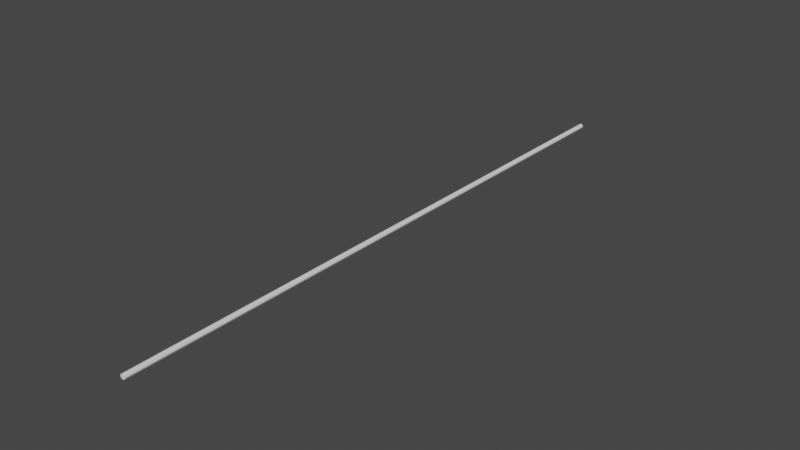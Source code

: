 # Source: cable.blend  (saved by Blender 3.3.6; exported with 4.5.12 LTS)
import bpy
from mathutils import Matrix  # noqa: F401  (used for matrix-valued properties, if any)

bpy.ops.wm.read_factory_settings(use_empty=True)
scene = bpy.context.scene
scene.name = 'Scene'

# ---- world
world_world = bpy.data.worlds.new('World'); scene.world = world_world
world_world.use_nodes = True; world_world.node_tree.nodes.clear()
_N = world_world.node_tree.nodes; _L = world_world.node_tree.links
n0 = _N.new('ShaderNodeOutputWorld'); n0.name = 'World Output'; n0.location = (300, 300)
n1 = _N.new('ShaderNodeBackground'); n1.name = 'Background'; n1.location = (10, 300)
n1.inputs[0].default_value = (0.05088, 0.05088, 0.05088, 1.0)
_L.new(n1.outputs[0], n0.inputs[0])
n0.is_active_output = True
world_world.color = (0.05088, 0.05088, 0.05088)
world_world.use_sun_shadow = False
world_world.sun_shadow_jitter_overblur = 0.0

# ---- meshes
me_cylinder_001 = bpy.data.meshes.new('Cylinder.001')
me_cylinder_001.from_pydata([(0.0, 1.0, -1.0), (0.0, 1.0, 1.0), (0.7071, 0.7071, -1.0), (0.7071, 0.7071, 1.0), (1.0, 0.0, -1.0), (1.0, 0.0, 1.0), (0.7071, -0.7071, -1.0), (0.7071, -0.7071, 1.0), (0.0, -1.0, -1.0), (0.0, -1.0, 1.0), (-0.7071, -0.7071, -1.0), (-0.7071, -0.7071, 1.0), (-1.0, 0.0, -1.0), (-1.0, 0.0, 1.0), (-0.7071, 0.7071, -1.0), (-0.7071, 0.7071, 1.0), (0.0, 1.0, 0.0), (0.7071, 0.7071, 0.0), (1.0, 0.0, 0.0), (0.7071, -0.7071, 0.0), (0.0, -1.0, 0.0), (-0.7071, -0.7071, 0.0), (-1.0, 0.0, 0.0), (-0.7071, 0.7071, 0.0), (0.7071, 0.7071, -0.5), (1.0, 0.0, -0.5), (0.7071, -0.7071, -0.5), (0.0, -1.0, -0.5), (-0.7071, -0.7071, -0.5), (-1.0, 0.0, -0.5), (-0.7071, 0.7071, -0.5), (0.0, 1.0, -0.5), (0.0, 1.0, 0.5), (0.7071, 0.7071, 0.5), (1.0, 0.0, 0.5), (0.7071, -0.7071, 0.5), (0.0, -1.0, 0.5), (-0.7071, -0.7071, 0.5), (-1.0, 0.0, 0.5), (-0.7071, 0.7071, 0.5), (0.0, 1.0, 0.75), (0.7071, 0.7071, 0.75), (1.0, 0.0, 0.75), (0.7071, -0.7071, 0.75), (0.0, -1.0, 0.75), (-0.7071, -0.7071, 0.75), (-1.0, 0.0, 0.75), (-0.7071, 0.7071, 0.75), (0.7071, 0.7071, 0.25), (1.0, 0.0, 0.25), (0.7071, -0.7071, 0.25), (0.0, -1.0, 0.25), (-0.7071, -0.7071, 0.25), (-1.0, 0.0, 0.25), (-0.7071, 0.7071, 0.25), (0.0, 1.0, 0.25), (0.0, 1.0, -0.25), (0.7071, 0.7071, -0.25), (1.0, 0.0, -0.25), (0.7071, -0.7071, -0.25), (0.0, -1.0, -0.25), (-0.7071, -0.7071, -0.25), (-1.0, 0.0, -0.25), (-0.7071, 0.7071, -0.25), (0.7071, 0.7071, -0.75), (1.0, 0.0, -0.75), (0.7071, -0.7071, -0.75), (0.0, -1.0, -0.75), (-0.7071, -0.7071, -0.75), (-1.0, 0.0, -0.75), (-0.7071, 0.7071, -0.75), (0.0, 1.0, -0.75), (0.0, 1.0, -0.625), (0.7071, 0.7071, -0.625), (1.0, 0.0, -0.625), (0.7071, -0.7071, -0.625), (0.0, -1.0, -0.625), (-0.7071, -0.7071, -0.625), (-1.0, 0.0, -0.625), (-0.7071, 0.7071, -0.625), (0.7071, 0.7071, -0.875), (1.0, 0.0, -0.875), (0.7071, -0.7071, -0.875), (0.0, -1.0, -0.875), (-0.7071, -0.7071, -0.875), (-1.0, 0.0, -0.875), (-0.7071, 0.7071, -0.875), (0.0, 1.0, -0.875), (0.0, 1.0, 0.875), (0.7071, 0.7071, 0.875), (1.0, 0.0, 0.875), (0.7071, -0.7071, 0.875), (0.0, -1.0, 0.875), (-0.7071, -0.7071, 0.875), (-1.0, 0.0, 0.875), (-0.7071, 0.7071, 0.875), (0.7071, 0.7071, 0.625), (1.0, 0.0, 0.625), (0.7071, -0.7071, 0.625), (0.0, -1.0, 0.625), (-0.7071, -0.7071, 0.625), (-1.0, 0.0, 0.625), (-0.7071, 0.7071, 0.625), (0.0, 1.0, 0.625), (0.0, 1.0, 0.375), (0.7071, 0.7071, 0.375), (1.0, 0.0, 0.375), (0.7071, -0.7071, 0.375), (0.0, -1.0, 0.375), (-0.7071, -0.7071, 0.375), (-1.0, 0.0, 0.375), (-0.7071, 0.7071, 0.375), (0.7071, 0.7071, 0.125), (1.0, 0.0, 0.125), (0.7071, -0.7071, 0.125), (0.0, -1.0, 0.125), (-0.7071, -0.7071, 0.125), (-1.0, 0.0, 0.125), (-0.7071, 0.7071, 0.125), (0.0, 1.0, 0.125), (0.0, 1.0, -0.125), (0.7071, 0.7071, -0.125), (1.0, 0.0, -0.125), (0.7071, -0.7071, -0.125), (0.0, -1.0, -0.125), (-0.7071, -0.7071, -0.125), (-1.0, 0.0, -0.125), (-0.7071, 0.7071, -0.125), (0.7071, 0.7071, -0.375), (1.0, 0.0, -0.375), (0.7071, -0.7071, -0.375), (0.0, -1.0, -0.375), (-0.7071, -0.7071, -0.375), (-1.0, 0.0, -0.375), (-0.7071, 0.7071, -0.375), (0.0, 1.0, -0.375), (0.0, 1.0, 0.9375), (0.7071, 0.7071, 0.9375), (1.0, 0.0, 0.9375), (0.7071, -0.7071, 0.9375), (0.0, -1.0, 0.9375), (-0.7071, -0.7071, 0.9375), (-1.0, 0.0, 0.9375), (-0.7071, 0.7071, 0.9375), (0.7071, 0.7071, 0.8125), (1.0, 0.0, 0.8125), (0.7071, -0.7071, 0.8125), (0.0, -1.0, 0.8125), (-0.7071, -0.7071, 0.8125), (-1.0, 0.0, 0.8125), (-0.7071, 0.7071, 0.8125), (0.0, 1.0, 0.8125), (0.0, 1.0, 0.6875), (0.7071, 0.7071, 0.6875), (1.0, 0.0, 0.6875), (0.7071, -0.7071, 0.6875), (0.0, -1.0, 0.6875), (-0.7071, -0.7071, 0.6875), (-1.0, 0.0, 0.6875), (-0.7071, 0.7071, 0.6875), (0.7071, 0.7071, 0.5625), (1.0, 0.0, 0.5625), (0.7071, -0.7071, 0.5625), (0.0, -1.0, 0.5625), (-0.7071, -0.7071, 0.5625), (-1.0, 0.0, 0.5625), (-0.7071, 0.7071, 0.5625), (0.0, 1.0, 0.5625), (0.0, 1.0, 0.4375), (0.7071, 0.7071, 0.4375), (1.0, 0.0, 0.4375), (0.7071, -0.7071, 0.4375), (0.0, -1.0, 0.4375), (-0.7071, -0.7071, 0.4375), (-1.0, 0.0, 0.4375), (-0.7071, 0.7071, 0.4375), (0.7071, 0.7071, 0.3125), (1.0, 0.0, 0.3125), (0.7071, -0.7071, 0.3125), (0.0, -1.0, 0.3125), (-0.7071, -0.7071, 0.3125), (-1.0, 0.0, 0.3125), (-0.7071, 0.7071, 0.3125), (0.0, 1.0, 0.3125), (0.0, 1.0, 0.1875), (0.7071, 0.7071, 0.1875), (1.0, 0.0, 0.1875), (0.7071, -0.7071, 0.1875), (0.0, -1.0, 0.1875), (-0.7071, -0.7071, 0.1875), (-1.0, 0.0, 0.1875), (-0.7071, 0.7071, 0.1875), (0.7071, 0.7071, 0.0625), (1.0, 0.0, 0.0625), (0.7071, -0.7071, 0.0625), (0.0, -1.0, 0.0625), (-0.7071, -0.7071, 0.0625), (-1.0, 0.0, 0.0625), (-0.7071, 0.7071, 0.0625), (0.0, 1.0, 0.0625), (0.0, 1.0, -0.0625), (0.7071, 0.7071, -0.0625), (1.0, 0.0, -0.0625), (0.7071, -0.7071, -0.0625), (0.0, -1.0, -0.0625), (-0.7071, -0.7071, -0.0625), (-1.0, 0.0, -0.0625), (-0.7071, 0.7071, -0.0625), (0.7071, 0.7071, -0.1875), (1.0, 0.0, -0.1875), (0.7071, -0.7071, -0.1875), (0.0, -1.0, -0.1875), (-0.7071, -0.7071, -0.1875), (-1.0, 0.0, -0.1875), (-0.7071, 0.7071, -0.1875), (0.0, 1.0, -0.1875), (0.0, 1.0, -0.3125), (0.7071, 0.7071, -0.3125), (1.0, 0.0, -0.3125), (0.7071, -0.7071, -0.3125), (0.0, -1.0, -0.3125), (-0.7071, -0.7071, -0.3125), (-1.0, 0.0, -0.3125), (-0.7071, 0.7071, -0.3125), (0.7071, 0.7071, -0.4375), (1.0, 0.0, -0.4375), (0.7071, -0.7071, -0.4375), (0.0, -1.0, -0.4375), (-0.7071, -0.7071, -0.4375), (-1.0, 0.0, -0.4375), (-0.7071, 0.7071, -0.4375), (0.0, 1.0, -0.4375), (0.0, 1.0, -0.5625), (0.7071, 0.7071, -0.5625), (1.0, 0.0, -0.5625), (0.7071, -0.7071, -0.5625), (0.0, -1.0, -0.5625), (-0.7071, -0.7071, -0.5625), (-1.0, 0.0, -0.5625), (-0.7071, 0.7071, -0.5625), (0.7071, 0.7071, -0.6875), (1.0, 0.0, -0.6875), (0.7071, -0.7071, -0.6875), (0.0, -1.0, -0.6875), (-0.7071, -0.7071, -0.6875), (-1.0, 0.0, -0.6875), (-0.7071, 0.7071, -0.6875), (0.0, 1.0, -0.6875), (0.0, 1.0, -0.8125), (0.7071, 0.7071, -0.8125), (1.0, 0.0, -0.8125), (0.7071, -0.7071, -0.8125), (0.0, -1.0, -0.8125), (-0.7071, -0.7071, -0.8125), (-1.0, 0.0, -0.8125), (-0.7071, 0.7071, -0.8125), (0.7071, 0.7071, -0.9375), (1.0, 0.0, -0.9375), (0.7071, -0.7071, -0.9375), (0.0, -1.0, -0.9375), (-0.7071, -0.7071, -0.9375), (-1.0, 0.0, -0.9375), (-0.7071, 0.7071, -0.9375), (0.0, 1.0, -0.9375), (0.0, 1.0, 0.9688), (0.7071, 0.7071, 0.9688), (1.0, 0.0, 0.9688), (0.7071, -0.7071, 0.9688), (0.0, -1.0, 0.9688), (-0.7071, -0.7071, 0.9688), (-1.0, 0.0, 0.9688), (-0.7071, 0.7071, 0.9688), (0.7071, 0.7071, 0.9062), (1.0, 0.0, 0.9062), (0.7071, -0.7071, 0.9062), (0.0, -1.0, 0.9062), (-0.7071, -0.7071, 0.9062), (-1.0, 0.0, 0.9062), (-0.7071, 0.7071, 0.9062), (0.0, 1.0, 0.9062), (0.0, 1.0, 0.8438), (0.7071, 0.7071, 0.8438), (1.0, 0.0, 0.8438), (0.7071, -0.7071, 0.8438), (0.0, -1.0, 0.8438), (-0.7071, -0.7071, 0.8438), (-1.0, 0.0, 0.8438), (-0.7071, 0.7071, 0.8438), (0.7071, 0.7071, 0.7812), (1.0, 0.0, 0.7812), (0.7071, -0.7071, 0.7812), (0.0, -1.0, 0.7812), (-0.7071, -0.7071, 0.7812), (-1.0, 0.0, 0.7812), (-0.7071, 0.7071, 0.7812), (0.0, 1.0, 0.7812), (0.0, 1.0, 0.7188), (0.7071, 0.7071, 0.7188), (1.0, 0.0, 0.7188), (0.7071, -0.7071, 0.7188), (0.0, -1.0, 0.7188), (-0.7071, -0.7071, 0.7188), (-1.0, 0.0, 0.7188), (-0.7071, 0.7071, 0.7188), (0.7071, 0.7071, 0.6562), (1.0, 0.0, 0.6562), (0.7071, -0.7071, 0.6562), (0.0, -1.0, 0.6562), (-0.7071, -0.7071, 0.6562), (-1.0, 0.0, 0.6562), (-0.7071, 0.7071, 0.6562), (0.0, 1.0, 0.6562), (0.0, 1.0, 0.5938), (0.7071, 0.7071, 0.5938), (1.0, 0.0, 0.5938), (0.7071, -0.7071, 0.5938), (0.0, -1.0, 0.5938), (-0.7071, -0.7071, 0.5938), (-1.0, 0.0, 0.5938), (-0.7071, 0.7071, 0.5938), (0.7071, 0.7071, 0.5312), (1.0, 0.0, 0.5312), (0.7071, -0.7071, 0.5312), (0.0, -1.0, 0.5312), (-0.7071, -0.7071, 0.5312), (-1.0, 0.0, 0.5312), (-0.7071, 0.7071, 0.5312), (0.0, 1.0, 0.5312), (0.0, 1.0, 0.4688), (0.7071, 0.7071, 0.4688), (1.0, 0.0, 0.4688), (0.7071, -0.7071, 0.4688), (0.0, -1.0, 0.4688), (-0.7071, -0.7071, 0.4688), (-1.0, 0.0, 0.4688), (-0.7071, 0.7071, 0.4688), (0.7071, 0.7071, 0.4062), (1.0, 0.0, 0.4062), (0.7071, -0.7071, 0.4062), (0.0, -1.0, 0.4062), (-0.7071, -0.7071, 0.4062), (-1.0, 0.0, 0.4062), (-0.7071, 0.7071, 0.4062), (0.0, 1.0, 0.4062), (0.0, 1.0, 0.3438), (0.7071, 0.7071, 0.3438), (1.0, 0.0, 0.3438), (0.7071, -0.7071, 0.3438), (0.0, -1.0, 0.3438), (-0.7071, -0.7071, 0.3438), (-1.0, 0.0, 0.3438), (-0.7071, 0.7071, 0.3438), (0.7071, 0.7071, 0.2812), (1.0, 0.0, 0.2812), (0.7071, -0.7071, 0.2812), (0.0, -1.0, 0.2812), (-0.7071, -0.7071, 0.2812), (-1.0, 0.0, 0.2812), (-0.7071, 0.7071, 0.2812), (0.0, 1.0, 0.2812), (0.0, 1.0, 0.2188), (0.7071, 0.7071, 0.2188), (1.0, 0.0, 0.2188), (0.7071, -0.7071, 0.2188), (0.0, -1.0, 0.2188), (-0.7071, -0.7071, 0.2188), (-1.0, 0.0, 0.2188), (-0.7071, 0.7071, 0.2188), (0.7071, 0.7071, 0.1562), (1.0, 0.0, 0.1562), (0.7071, -0.7071, 0.1562), (0.0, -1.0, 0.1562), (-0.7071, -0.7071, 0.1562), (-1.0, 0.0, 0.1562), (-0.7071, 0.7071, 0.1562), (0.0, 1.0, 0.1562), (0.0, 1.0, 0.09375), (0.7071, 0.7071, 0.09375), (1.0, 0.0, 0.09375), (0.7071, -0.7071, 0.09375), (0.0, -1.0, 0.09375), (-0.7071, -0.7071, 0.09375), (-1.0, 0.0, 0.09375), (-0.7071, 0.7071, 0.09375), (0.7071, 0.7071, 0.03125), (1.0, 0.0, 0.03125), (0.7071, -0.7071, 0.03125), (0.0, -1.0, 0.03125), (-0.7071, -0.7071, 0.03125), (-1.0, 0.0, 0.03125), (-0.7071, 0.7071, 0.03125), (0.0, 1.0, 0.03125), (0.0, 1.0, -0.03125), (0.7071, 0.7071, -0.03125), (1.0, 0.0, -0.03125), (0.7071, -0.7071, -0.03125), (0.0, -1.0, -0.03125), (-0.7071, -0.7071, -0.03125), (-1.0, 0.0, -0.03125), (-0.7071, 0.7071, -0.03125), (0.7071, 0.7071, -0.09375), (1.0, 0.0, -0.09375), (0.7071, -0.7071, -0.09375), (0.0, -1.0, -0.09375), (-0.7071, -0.7071, -0.09375), (-1.0, 0.0, -0.09375), (-0.7071, 0.7071, -0.09375), (0.0, 1.0, -0.09375), (0.0, 1.0, -0.1562), (0.7071, 0.7071, -0.1562), (1.0, 0.0, -0.1562), (0.7071, -0.7071, -0.1562), (0.0, -1.0, -0.1562), (-0.7071, -0.7071, -0.1562), (-1.0, 0.0, -0.1562), (-0.7071, 0.7071, -0.1562), (0.7071, 0.7071, -0.2188), (1.0, 0.0, -0.2188), (0.7071, -0.7071, -0.2188), (0.0, -1.0, -0.2188), (-0.7071, -0.7071, -0.2188), (-1.0, 0.0, -0.2188), (-0.7071, 0.7071, -0.2188), (0.0, 1.0, -0.2188), (0.0, 1.0, -0.2812), (0.7071, 0.7071, -0.2812), (1.0, 0.0, -0.2812), (0.7071, -0.7071, -0.2812), (0.0, -1.0, -0.2812), (-0.7071, -0.7071, -0.2812), (-1.0, 0.0, -0.2812), (-0.7071, 0.7071, -0.2812), (0.7071, 0.7071, -0.3438), (1.0, 0.0, -0.3438), (0.7071, -0.7071, -0.3438), (0.0, -1.0, -0.3438), (-0.7071, -0.7071, -0.3438), (-1.0, 0.0, -0.3438), (-0.7071, 0.7071, -0.3438), (0.0, 1.0, -0.3438), (0.7071, 0.7071, -0.4688), (1.0, 0.0, -0.4688), (0.7071, -0.7071, -0.4688), (0.0, -1.0, -0.4688), (-0.7071, -0.7071, -0.4688), (-1.0, 0.0, -0.4688), (-0.7071, 0.7071, -0.4688), (0.0, 1.0, -0.4688), (0.0, 1.0, -0.4062), (0.7071, 0.7071, -0.4062), (1.0, 0.0, -0.4062), (0.7071, -0.7071, -0.4062), (0.0, -1.0, -0.4062), (-0.7071, -0.7071, -0.4062), (-1.0, 0.0, -0.4062), (-0.7071, 0.7071, -0.4062), (0.0, 1.0, -0.5312), (0.7071, 0.7071, -0.5312), (1.0, 0.0, -0.5312), (0.7071, -0.7071, -0.5312), (0.0, -1.0, -0.5312), (-0.7071, -0.7071, -0.5312), (-1.0, 0.0, -0.5312), (-0.7071, 0.7071, -0.5312), (0.7071, 0.7071, -0.5938), (1.0, 0.0, -0.5938), (0.7071, -0.7071, -0.5938), (0.0, -1.0, -0.5938), (-0.7071, -0.7071, -0.5938), (-1.0, 0.0, -0.5938), (-0.7071, 0.7071, -0.5938), (0.0, 1.0, -0.5938), (0.0, 1.0, -0.6562), (0.7071, 0.7071, -0.6562), (1.0, 0.0, -0.6562), (0.7071, -0.7071, -0.6562), (0.0, -1.0, -0.6562), (-0.7071, -0.7071, -0.6562), (-1.0, 0.0, -0.6562), (-0.7071, 0.7071, -0.6562), (0.7071, 0.7071, -0.7188), (1.0, 0.0, -0.7188), (0.7071, -0.7071, -0.7188), (0.0, -1.0, -0.7188), (-0.7071, -0.7071, -0.7188), (-1.0, 0.0, -0.7188), (-0.7071, 0.7071, -0.7188), (0.0, 1.0, -0.7188), (0.0, 1.0, -0.7812), (0.7071, 0.7071, -0.7812), (1.0, 0.0, -0.7812), (0.7071, -0.7071, -0.7812), (0.0, -1.0, -0.7812), (-0.7071, -0.7071, -0.7812), (-1.0, 0.0, -0.7812), (-0.7071, 0.7071, -0.7812), (0.7071, 0.7071, -0.8438), (1.0, 0.0, -0.8438), (0.7071, -0.7071, -0.8438), (0.0, -1.0, -0.8438), (-0.7071, -0.7071, -0.8438), (-1.0, 0.0, -0.8438), (-0.7071, 0.7071, -0.8438), (0.0, 1.0, -0.8438), (0.0, 1.0, -0.9062), (0.7071, 0.7071, -0.9062), (1.0, 0.0, -0.9062), (0.7071, -0.7071, -0.9062), (0.0, -1.0, -0.9062), (-0.7071, -0.7071, -0.9062), (-1.0, 0.0, -0.9062), (-0.7071, 0.7071, -0.9062), (0.7071, 0.7071, -0.9688), (1.0, 0.0, -0.9688), (0.7071, -0.7071, -0.9688), (0.0, -1.0, -0.9688), (-0.7071, -0.7071, -0.9688), (-1.0, 0.0, -0.9688), (-0.7071, 0.7071, -0.9688), (0.0, 1.0, -0.9688)], [], [(264, 1, 3, 265), (265, 3, 5, 266), (266, 5, 7, 267), (267, 7, 9, 268), (268, 9, 11, 269), (269, 11, 13, 270), (3, 1, 15, 13, 11, 9, 7, 5), (270, 13, 15, 271), (271, 15, 1, 264), (0, 2, 4, 6, 8, 10, 12, 14), (399, 23, 16, 392), (398, 22, 23, 399), (397, 21, 22, 398), (396, 20, 21, 397), (395, 19, 20, 396), (394, 18, 19, 395), (393, 17, 18, 394), (392, 16, 17, 393), (456, 31, 24, 457), (457, 24, 25, 458), (458, 25, 26, 459), (459, 26, 27, 460), (460, 27, 28, 461), (461, 28, 29, 462), (462, 29, 30, 463), (463, 30, 31, 456), (335, 39, 32, 328), (334, 38, 39, 335), (333, 37, 38, 334), (332, 36, 37, 333), (331, 35, 36, 332), (330, 34, 35, 331), (329, 33, 34, 330), (328, 32, 33, 329), (303, 47, 40, 296), (302, 46, 47, 303), (301, 45, 46, 302), (300, 44, 45, 301), (299, 43, 44, 300), (298, 42, 43, 299), (297, 41, 42, 298), (296, 40, 41, 297), (360, 55, 48, 361), (361, 48, 49, 362), (362, 49, 50, 363), (363, 50, 51, 364), (364, 51, 52, 365), (365, 52, 53, 366), (366, 53, 54, 367), (367, 54, 55, 360), (424, 56, 57, 425), (425, 57, 58, 426), (426, 58, 59, 427), (427, 59, 60, 428), (428, 60, 61, 429), (429, 61, 62, 430), (430, 62, 63, 431), (431, 63, 56, 424), (495, 70, 71, 488), (494, 69, 70, 495), (493, 68, 69, 494), (492, 67, 68, 493), (491, 66, 67, 492), (490, 65, 66, 491), (489, 64, 65, 490), (488, 71, 64, 489), (479, 79, 72, 472), (478, 78, 79, 479), (477, 77, 78, 478), (476, 76, 77, 477), (475, 75, 76, 476), (474, 74, 75, 475), (473, 73, 74, 474), (472, 72, 73, 473), (504, 87, 80, 505), (505, 80, 81, 506), (506, 81, 82, 507), (507, 82, 83, 508), (508, 83, 84, 509), (509, 84, 85, 510), (510, 85, 86, 511), (511, 86, 87, 504), (287, 95, 88, 280), (286, 94, 95, 287), (285, 93, 94, 286), (284, 92, 93, 285), (283, 91, 92, 284), (282, 90, 91, 283), (281, 89, 90, 282), (280, 88, 89, 281), (312, 103, 96, 313), (313, 96, 97, 314), (314, 97, 98, 315), (315, 98, 99, 316), (316, 99, 100, 317), (317, 100, 101, 318), (318, 101, 102, 319), (319, 102, 103, 312), (344, 104, 105, 345), (345, 105, 106, 346), (346, 106, 107, 347), (347, 107, 108, 348), (348, 108, 109, 349), (349, 109, 110, 350), (350, 110, 111, 351), (351, 111, 104, 344), (383, 118, 119, 376), (382, 117, 118, 383), (381, 116, 117, 382), (380, 115, 116, 381), (379, 114, 115, 380), (378, 113, 114, 379), (377, 112, 113, 378), (376, 119, 112, 377), (408, 120, 121, 409), (409, 121, 122, 410), (410, 122, 123, 411), (411, 123, 124, 412), (412, 124, 125, 413), (413, 125, 126, 414), (414, 126, 127, 415), (415, 127, 120, 408), (455, 134, 135, 448), (454, 133, 134, 455), (453, 132, 133, 454), (452, 131, 132, 453), (451, 130, 131, 452), (450, 129, 130, 451), (449, 128, 129, 450), (448, 135, 128, 449), (278, 143, 136, 279), (277, 142, 143, 278), (276, 141, 142, 277), (275, 140, 141, 276), (274, 139, 140, 275), (273, 138, 139, 274), (272, 137, 138, 273), (279, 136, 137, 272), (295, 151, 144, 288), (288, 144, 145, 289), (289, 145, 146, 290), (290, 146, 147, 291), (291, 147, 148, 292), (292, 148, 149, 293), (293, 149, 150, 294), (294, 150, 151, 295), (311, 152, 153, 304), (304, 153, 154, 305), (305, 154, 155, 306), (306, 155, 156, 307), (307, 156, 157, 308), (308, 157, 158, 309), (309, 158, 159, 310), (310, 159, 152, 311), (326, 166, 167, 327), (325, 165, 166, 326), (324, 164, 165, 325), (323, 163, 164, 324), (322, 162, 163, 323), (321, 161, 162, 322), (320, 160, 161, 321), (327, 167, 160, 320), (343, 168, 169, 336), (336, 169, 170, 337), (337, 170, 171, 338), (338, 171, 172, 339), (339, 172, 173, 340), (340, 173, 174, 341), (341, 174, 175, 342), (342, 175, 168, 343), (358, 182, 183, 359), (357, 181, 182, 358), (356, 180, 181, 357), (355, 179, 180, 356), (354, 178, 179, 355), (353, 177, 178, 354), (352, 176, 177, 353), (359, 183, 176, 352), (374, 191, 184, 375), (373, 190, 191, 374), (372, 189, 190, 373), (371, 188, 189, 372), (370, 187, 188, 371), (369, 186, 187, 370), (368, 185, 186, 369), (375, 184, 185, 368), (391, 199, 192, 384), (384, 192, 193, 385), (385, 193, 194, 386), (386, 194, 195, 387), (387, 195, 196, 388), (388, 196, 197, 389), (389, 197, 198, 390), (390, 198, 199, 391), (407, 200, 201, 400), (400, 201, 202, 401), (401, 202, 203, 402), (402, 203, 204, 403), (403, 204, 205, 404), (404, 205, 206, 405), (405, 206, 207, 406), (406, 207, 200, 407), (422, 214, 215, 423), (421, 213, 214, 422), (420, 212, 213, 421), (419, 211, 212, 420), (418, 210, 211, 419), (417, 209, 210, 418), (416, 208, 209, 417), (423, 215, 208, 416), (438, 223, 216, 439), (437, 222, 223, 438), (436, 221, 222, 437), (435, 220, 221, 436), (434, 219, 220, 435), (433, 218, 219, 434), (432, 217, 218, 433), (439, 216, 217, 432), (447, 231, 224, 440), (440, 224, 225, 441), (441, 225, 226, 442), (442, 226, 227, 443), (443, 227, 228, 444), (444, 228, 229, 445), (445, 229, 230, 446), (446, 230, 231, 447), (470, 239, 232, 471), (469, 238, 239, 470), (468, 237, 238, 469), (467, 236, 237, 468), (466, 235, 236, 467), (465, 234, 235, 466), (464, 233, 234, 465), (471, 232, 233, 464), (487, 247, 240, 480), (480, 240, 241, 481), (481, 241, 242, 482), (482, 242, 243, 483), (483, 243, 244, 484), (484, 244, 245, 485), (485, 245, 246, 486), (486, 246, 247, 487), (503, 248, 249, 496), (496, 249, 250, 497), (497, 250, 251, 498), (498, 251, 252, 499), (499, 252, 253, 500), (500, 253, 254, 501), (501, 254, 255, 502), (502, 255, 248, 503), (518, 262, 263, 519), (517, 261, 262, 518), (516, 260, 261, 517), (515, 259, 260, 516), (514, 258, 259, 515), (513, 257, 258, 514), (512, 256, 257, 513), (519, 263, 256, 512), (143, 271, 264, 136), (142, 270, 271, 143), (141, 269, 270, 142), (140, 268, 269, 141), (139, 267, 268, 140), (138, 266, 267, 139), (137, 265, 266, 138), (136, 264, 265, 137), (88, 279, 272, 89), (89, 272, 273, 90), (90, 273, 274, 91), (91, 274, 275, 92), (92, 275, 276, 93), (93, 276, 277, 94), (94, 277, 278, 95), (95, 278, 279, 88), (151, 280, 281, 144), (144, 281, 282, 145), (145, 282, 283, 146), (146, 283, 284, 147), (147, 284, 285, 148), (148, 285, 286, 149), (149, 286, 287, 150), (150, 287, 280, 151), (47, 294, 295, 40), (46, 293, 294, 47), (45, 292, 293, 46), (44, 291, 292, 45), (43, 290, 291, 44), (42, 289, 290, 43), (41, 288, 289, 42), (40, 295, 288, 41), (152, 296, 297, 153), (153, 297, 298, 154), (154, 298, 299, 155), (155, 299, 300, 156), (156, 300, 301, 157), (157, 301, 302, 158), (158, 302, 303, 159), (159, 303, 296, 152), (102, 310, 311, 103), (101, 309, 310, 102), (100, 308, 309, 101), (99, 307, 308, 100), (98, 306, 307, 99), (97, 305, 306, 98), (96, 304, 305, 97), (103, 311, 304, 96), (166, 319, 312, 167), (165, 318, 319, 166), (164, 317, 318, 165), (163, 316, 317, 164), (162, 315, 316, 163), (161, 314, 315, 162), (160, 313, 314, 161), (167, 312, 313, 160), (32, 327, 320, 33), (33, 320, 321, 34), (34, 321, 322, 35), (35, 322, 323, 36), (36, 323, 324, 37), (37, 324, 325, 38), (38, 325, 326, 39), (39, 326, 327, 32), (168, 328, 329, 169), (169, 329, 330, 170), (170, 330, 331, 171), (171, 331, 332, 172), (172, 332, 333, 173), (173, 333, 334, 174), (174, 334, 335, 175), (175, 335, 328, 168), (111, 342, 343, 104), (110, 341, 342, 111), (109, 340, 341, 110), (108, 339, 340, 109), (107, 338, 339, 108), (106, 337, 338, 107), (105, 336, 337, 106), (104, 343, 336, 105), (182, 351, 344, 183), (181, 350, 351, 182), (180, 349, 350, 181), (179, 348, 349, 180), (178, 347, 348, 179), (177, 346, 347, 178), (176, 345, 346, 177), (183, 344, 345, 176), (55, 359, 352, 48), (48, 352, 353, 49), (49, 353, 354, 50), (50, 354, 355, 51), (51, 355, 356, 52), (52, 356, 357, 53), (53, 357, 358, 54), (54, 358, 359, 55), (191, 367, 360, 184), (190, 366, 367, 191), (189, 365, 366, 190), (188, 364, 365, 189), (187, 363, 364, 188), (186, 362, 363, 187), (185, 361, 362, 186), (184, 360, 361, 185), (119, 375, 368, 112), (112, 368, 369, 113), (113, 369, 370, 114), (114, 370, 371, 115), (115, 371, 372, 116), (116, 372, 373, 117), (117, 373, 374, 118), (118, 374, 375, 119), (199, 376, 377, 192), (192, 377, 378, 193), (193, 378, 379, 194), (194, 379, 380, 195), (195, 380, 381, 196), (196, 381, 382, 197), (197, 382, 383, 198), (198, 383, 376, 199), (23, 390, 391, 16), (22, 389, 390, 23), (21, 388, 389, 22), (20, 387, 388, 21), (19, 386, 387, 20), (18, 385, 386, 19), (17, 384, 385, 18), (16, 391, 384, 17), (200, 392, 393, 201), (201, 393, 394, 202), (202, 394, 395, 203), (203, 395, 396, 204), (204, 396, 397, 205), (205, 397, 398, 206), (206, 398, 399, 207), (207, 399, 392, 200), (127, 406, 407, 120), (126, 405, 406, 127), (125, 404, 405, 126), (124, 403, 404, 125), (123, 402, 403, 124), (122, 401, 402, 123), (121, 400, 401, 122), (120, 407, 400, 121), (214, 415, 408, 215), (213, 414, 415, 214), (212, 413, 414, 213), (211, 412, 413, 212), (210, 411, 412, 211), (209, 410, 411, 210), (208, 409, 410, 209), (215, 408, 409, 208), (56, 423, 416, 57), (57, 416, 417, 58), (58, 417, 418, 59), (59, 418, 419, 60), (60, 419, 420, 61), (61, 420, 421, 62), (62, 421, 422, 63), (63, 422, 423, 56), (223, 431, 424, 216), (222, 430, 431, 223), (221, 429, 430, 222), (220, 428, 429, 221), (219, 427, 428, 220), (218, 426, 427, 219), (217, 425, 426, 218), (216, 424, 425, 217), (135, 439, 432, 128), (128, 432, 433, 129), (129, 433, 434, 130), (130, 434, 435, 131), (131, 435, 436, 132), (132, 436, 437, 133), (133, 437, 438, 134), (134, 438, 439, 135), (30, 446, 447, 31), (29, 445, 446, 30), (28, 444, 445, 29), (27, 443, 444, 28), (26, 442, 443, 27), (25, 441, 442, 26), (24, 440, 441, 25), (31, 447, 440, 24), (231, 448, 449, 224), (224, 449, 450, 225), (225, 450, 451, 226), (226, 451, 452, 227), (227, 452, 453, 228), (228, 453, 454, 229), (229, 454, 455, 230), (230, 455, 448, 231), (239, 463, 456, 232), (238, 462, 463, 239), (237, 461, 462, 238), (236, 460, 461, 237), (235, 459, 460, 236), (234, 458, 459, 235), (233, 457, 458, 234), (232, 456, 457, 233), (72, 471, 464, 73), (73, 464, 465, 74), (74, 465, 466, 75), (75, 466, 467, 76), (76, 467, 468, 77), (77, 468, 469, 78), (78, 469, 470, 79), (79, 470, 471, 72), (247, 472, 473, 240), (240, 473, 474, 241), (241, 474, 475, 242), (242, 475, 476, 243), (243, 476, 477, 244), (244, 477, 478, 245), (245, 478, 479, 246), (246, 479, 472, 247), (70, 486, 487, 71), (69, 485, 486, 70), (68, 484, 485, 69), (67, 483, 484, 68), (66, 482, 483, 67), (65, 481, 482, 66), (64, 480, 481, 65), (71, 487, 480, 64), (248, 488, 489, 249), (249, 489, 490, 250), (250, 490, 491, 251), (251, 491, 492, 252), (252, 492, 493, 253), (253, 493, 494, 254), (254, 494, 495, 255), (255, 495, 488, 248), (86, 502, 503, 87), (85, 501, 502, 86), (84, 500, 501, 85), (83, 499, 500, 84), (82, 498, 499, 83), (81, 497, 498, 82), (80, 496, 497, 81), (87, 503, 496, 80), (262, 511, 504, 263), (261, 510, 511, 262), (260, 509, 510, 261), (259, 508, 509, 260), (258, 507, 508, 259), (257, 506, 507, 258), (256, 505, 506, 257), (263, 504, 505, 256), (0, 519, 512, 2), (2, 512, 513, 4), (4, 513, 514, 6), (6, 514, 515, 8), (8, 515, 516, 10), (10, 516, 517, 12), (12, 517, 518, 14), (14, 518, 519, 0), (512, 517, 519), (517, 512, 513), (516, 517, 513), (516, 513, 514), (515, 516, 514), (517, 518, 519)])
_uv = me_cylinder_001.uv_layers.new(name='UVMap')
_uv.uv.foreach_set('vector', [1.0, 0.9922, 1.0, 1.0, 0.875, 1.0, 0.875, 0.9922, 0.875, 0.9922, 0.875, 1.0, 0.75, 1.0, 0.75, 0.9922, 0.75, 0.9922, 0.75, 1.0, 0.625, 1.0, 0.625, 0.9922, 0.625, 0.9922, 0.625, 1.0, 0.5, 1.0, 0.5, 0.9922, 0.5, 0.9922, 0.5, 1.0, 0.375, 1.0, 0.375, 0.9922, 0.375, 0.9922, 0.375, 1.0, 0.25, 1.0, 0.25, 0.9922, 0.4197, 0.4197, 0.25, 0.49, 0.08029, 0.4197, 0.01, 0.25, 0.08029, 0.08029, 0.25, 0.01, 0.4197, 0.08029, 0.49, 0.25, 0.25, 0.9922, 0.25, 1.0, 0.125, 1.0, 0.125, 0.9922, 0.125, 0.9922, 0.125, 1.0, 0.0, 1.0, 0.0, 0.9922, 0.75, 0.49, 0.9197, 0.4197, 0.99, 0.25, 0.9197, 0.08029, 0.75, 0.01, 0.5803, 0.08029, 0.51, 0.25, 0.5803, 0.4197, 0.125, 0.7422, 0.125, 0.75, 0.0, 0.75, 0.0, 0.7422, 0.25, 0.7422, 0.25, 0.75, 0.125, 0.75, 0.125, 0.7422, 0.375, 0.7422, 0.375, 0.75, 0.25, 0.75, 0.25, 0.7422, 0.5, 0.7422, 0.5, 0.75, 0.375, 0.75, 0.375, 0.7422, 0.625, 0.7422, 0.625, 0.75, 0.5, 0.75, 0.5, 0.7422, 0.75, 0.7422, 0.75, 0.75, 0.625, 0.75, 0.625, 0.7422, 0.875, 0.7422, 0.875, 0.75, 0.75, 0.75, 0.75, 0.7422, 1.0, 0.7422, 1.0, 0.75, 0.875, 0.75, 0.875, 0.7422, 1.0, 0.6172, 1.0, 0.625, 0.875, 0.625, 0.875, 0.6172, 0.875, 0.6172, 0.875, 0.625, 0.75, 0.625, 0.75, 0.6172, 0.75, 0.6172, 0.75, 0.625, 0.625, 0.625, 0.625, 0.6172, 0.625, 0.6172, 0.625, 0.625, 0.5, 0.625, 0.5, 0.6172, 0.5, 0.6172, 0.5, 0.625, 0.375, 0.625, 0.375, 0.6172, 0.375, 0.6172, 0.375, 0.625, 0.25, 0.625, 0.25, 0.6172, 0.25, 0.6172, 0.25, 0.625, 0.125, 0.625, 0.125, 0.6172, 0.125, 0.6172, 0.125, 0.625, 0.0, 0.625, 0.0, 0.6172, 0.125, 0.8672, 0.125, 0.875, 0.0, 0.875, 0.0, 0.8672, 0.25, 0.8672, 0.25, 0.875, 0.125, 0.875, 0.125, 0.8672, 0.375, 0.8672, 0.375, 0.875, 0.25, 0.875, 0.25, 0.8672, 0.5, 0.8672, 0.5, 0.875, 0.375, 0.875, 0.375, 0.8672, 0.625, 0.8672, 0.625, 0.875, 0.5, 0.875, 0.5, 0.8672, 0.75, 0.8672, 0.75, 0.875, 0.625, 0.875, 0.625, 0.8672, 0.875, 0.8672, 0.875, 0.875, 0.75, 0.875, 0.75, 0.8672, 1.0, 0.8672, 1.0, 0.875, 0.875, 0.875, 0.875, 0.8672, 0.125, 0.9297, 0.125, 0.9375, 0.0, 0.9375, 0.0, 0.9297, 0.25, 0.9297, 0.25, 0.9375, 0.125, 0.9375, 0.125, 0.9297, 0.375, 0.9297, 0.375, 0.9375, 0.25, 0.9375, 0.25, 0.9297, 0.5, 0.9297, 0.5, 0.9375, 0.375, 0.9375, 0.375, 0.9297, 0.625, 0.9297, 0.625, 0.9375, 0.5, 0.9375, 0.5, 0.9297, 0.75, 0.9297, 0.75, 0.9375, 0.625, 0.9375, 0.625, 0.9297, 0.875, 0.9297, 0.875, 0.9375, 0.75, 0.9375, 0.75, 0.9297, 1.0, 0.9297, 1.0, 0.9375, 0.875, 0.9375, 0.875, 0.9297, 1.0, 0.8047, 1.0, 0.8125, 0.875, 0.8125, 0.875, 0.8047, 0.875, 0.8047, 0.875, 0.8125, 0.75, 0.8125, 0.75, 0.8047, 0.75, 0.8047, 0.75, 0.8125, 0.625, 0.8125, 0.625, 0.8047, 0.625, 0.8047, 0.625, 0.8125, 0.5, 0.8125, 0.5, 0.8047, 0.5, 0.8047, 0.5, 0.8125, 0.375, 0.8125, 0.375, 0.8047, 0.375, 0.8047, 0.375, 0.8125, 0.25, 0.8125, 0.25, 0.8047, 0.25, 0.8047, 0.25, 0.8125, 0.125, 0.8125, 0.125, 0.8047, 0.125, 0.8047, 0.125, 0.8125, 0.0, 0.8125, 0.0, 0.8047, 1.0, 0.6797, 1.0, 0.6875, 0.875, 0.6875, 0.875, 0.6797, 0.875, 0.6797, 0.875, 0.6875, 0.75, 0.6875, 0.75, 0.6797, 0.75, 0.6797, 0.75, 0.6875, 0.625, 0.6875, 0.625, 0.6797, 0.625, 0.6797, 0.625, 0.6875, 0.5, 0.6875, 0.5, 0.6797, 0.5, 0.6797, 0.5, 0.6875, 0.375, 0.6875, 0.375, 0.6797, 0.375, 0.6797, 0.375, 0.6875, 0.25, 0.6875, 0.25, 0.6797, 0.25, 0.6797, 0.25, 0.6875, 0.125, 0.6875, 0.125, 0.6797, 0.125, 0.6797, 0.125, 0.6875, 0.0, 0.6875, 0.0, 0.6797, 0.125, 0.5547, 0.125, 0.5625, 0.0, 0.5625, 0.0, 0.5547, 0.25, 0.5547, 0.25, 0.5625, 0.125, 0.5625, 0.125, 0.5547, 0.375, 0.5547, 0.375, 0.5625, 0.25, 0.5625, 0.25, 0.5547, 0.5, 0.5547, 0.5, 0.5625, 0.375, 0.5625, 0.375, 0.5547, 0.625, 0.5547, 0.625, 0.5625, 0.5, 0.5625, 0.5, 0.5547, 0.75, 0.5547, 0.75, 0.5625, 0.625, 0.5625, 0.625, 0.5547, 0.875, 0.5547, 0.875, 0.5625, 0.75, 0.5625, 0.75, 0.5547, 1.0, 0.5547, 1.0, 0.5625, 0.875, 0.5625, 0.875, 0.5547, 0.125, 0.5859, 0.125, 0.5938, 0.0, 0.5938, 0.0, 0.5859, 0.25, 0.5859, 0.25, 0.5938, 0.125, 0.5938, 0.125, 0.5859, 0.375, 0.5859, 0.375, 0.5938, 0.25, 0.5938, 0.25, 0.5859, 0.5, 0.5859, 0.5, 0.5938, 0.375, 0.5938, 0.375, 0.5859, 0.625, 0.5859, 0.625, 0.5938, 0.5, 0.5938, 0.5, 0.5859, 0.75, 0.5859, 0.75, 0.5938, 0.625, 0.5938, 0.625, 0.5859, 0.875, 0.5859, 0.875, 0.5938, 0.75, 0.5938, 0.75, 0.5859, 1.0, 0.5859, 1.0, 0.5938, 0.875, 0.5938, 0.875, 0.5859, 1.0, 0.5234, 1.0, 0.5312, 0.875, 0.5312, 0.875, 0.5234, 0.875, 0.5234, 0.875, 0.5312, 0.75, 0.5312, 0.75, 0.5234, 0.75, 0.5234, 0.75, 0.5312, 0.625, 0.5312, 0.625, 0.5234, 0.625, 0.5234, 0.625, 0.5312, 0.5, 0.5312, 0.5, 0.5234, 0.5, 0.5234, 0.5, 0.5312, 0.375, 0.5312, 0.375, 0.5234, 0.375, 0.5234, 0.375, 0.5312, 0.25, 0.5312, 0.25, 0.5234, 0.25, 0.5234, 0.25, 0.5312, 0.125, 0.5312, 0.125, 0.5234, 0.125, 0.5234, 0.125, 0.5312, 0.0, 0.5312, 0.0, 0.5234, 0.125, 0.9609, 0.125, 0.9688, 0.0, 0.9688, 0.0, 0.9609, 0.25, 0.9609, 0.25, 0.9688, 0.125, 0.9688, 0.125, 0.9609, 0.375, 0.9609, 0.375, 0.9688, 0.25, 0.9688, 0.25, 0.9609, 0.5, 0.9609, 0.5, 0.9688, 0.375, 0.9688, 0.375, 0.9609, 0.625, 0.9609, 0.625, 0.9688, 0.5, 0.9688, 0.5, 0.9609, 0.75, 0.9609, 0.75, 0.9688, 0.625, 0.9688, 0.625, 0.9609, 0.875, 0.9609, 0.875, 0.9688, 0.75, 0.9688, 0.75, 0.9609, 1.0, 0.9609, 1.0, 0.9688, 0.875, 0.9688, 0.875, 0.9609, 1.0, 0.8984, 1.0, 0.9062, 0.875, 0.9062, 0.875, 0.8984, 0.875, 0.8984, 0.875, 0.9062, 0.75, 0.9062, 0.75, 0.8984, 0.75, 0.8984, 0.75, 0.9062, 0.625, 0.9062, 0.625, 0.8984, 0.625, 0.8984, 0.625, 0.9062, 0.5, 0.9062, 0.5, 0.8984, 0.5, 0.8984, 0.5, 0.9062, 0.375, 0.9062, 0.375, 0.8984, 0.375, 0.8984, 0.375, 0.9062, 0.25, 0.9062, 0.25, 0.8984, 0.25, 0.8984, 0.25, 0.9062, 0.125, 0.9062, 0.125, 0.8984, 0.125, 0.8984, 0.125, 0.9062, 0.0, 0.9062, 0.0, 0.8984, 1.0, 0.8359, 1.0, 0.8438, 0.875, 0.8438, 0.875, 0.8359, 0.875, 0.8359, 0.875, 0.8438, 0.75, 0.8438, 0.75, 0.8359, 0.75, 0.8359, 0.75, 0.8438, 0.625, 0.8438, 0.625, 0.8359, 0.625, 0.8359, 0.625, 0.8438, 0.5, 0.8438, 0.5, 0.8359, 0.5, 0.8359, 0.5, 0.8438, 0.375, 0.8438, 0.375, 0.8359, 0.375, 0.8359, 0.375, 0.8438, 0.25, 0.8438, 0.25, 0.8359, 0.25, 0.8359, 0.25, 0.8438, 0.125, 0.8438, 0.125, 0.8359, 0.125, 0.8359, 0.125, 0.8438, 0.0, 0.8438, 0.0, 0.8359, 0.125, 0.7734, 0.125, 0.7812, 0.0, 0.7812, 0.0, 0.7734, 0.25, 0.7734, 0.25, 0.7812, 0.125, 0.7812, 0.125, 0.7734, 0.375, 0.7734, 0.375, 0.7812, 0.25, 0.7812, 0.25, 0.7734, 0.5, 0.7734, 0.5, 0.7812, 0.375, 0.7812, 0.375, 0.7734, 0.625, 0.7734, 0.625, 0.7812, 0.5, 0.7812, 0.5, 0.7734, 0.75, 0.7734, 0.75, 0.7812, 0.625, 0.7812, 0.625, 0.7734, 0.875, 0.7734, 0.875, 0.7812, 0.75, 0.7812, 0.75, 0.7734, 1.0, 0.7734, 1.0, 0.7812, 0.875, 0.7812, 0.875, 0.7734, 1.0, 0.7109, 1.0, 0.7188, 0.875, 0.7188, 0.875, 0.7109, 0.875, 0.7109, 0.875, 0.7188, 0.75, 0.7188, 0.75, 0.7109, 0.75, 0.7109, 0.75, 0.7188, 0.625, 0.7188, 0.625, 0.7109, 0.625, 0.7109, 0.625, 0.7188, 0.5, 0.7188, 0.5, 0.7109, 0.5, 0.7109, 0.5, 0.7188, 0.375, 0.7188, 0.375, 0.7109, 0.375, 0.7109, 0.375, 0.7188, 0.25, 0.7188, 0.25, 0.7109, 0.25, 0.7109, 0.25, 0.7188, 0.125, 0.7188, 0.125, 0.7109, 0.125, 0.7109, 0.125, 0.7188, 0.0, 0.7188, 0.0, 0.7109, 0.125, 0.6484, 0.125, 0.6562, 0.0, 0.6562, 0.0, 0.6484, 0.25, 0.6484, 0.25, 0.6562, 0.125, 0.6562, 0.125, 0.6484, 0.375, 0.6484, 0.375, 0.6562, 0.25, 0.6562, 0.25, 0.6484, 0.5, 0.6484, 0.5, 0.6562, 0.375, 0.6562, 0.375, 0.6484, 0.625, 0.6484, 0.625, 0.6562, 0.5, 0.6562, 0.5, 0.6484, 0.75, 0.6484, 0.75, 0.6562, 0.625, 0.6562, 0.625, 0.6484, 0.875, 0.6484, 0.875, 0.6562, 0.75, 0.6562, 0.75, 0.6484, 1.0, 0.6484, 1.0, 0.6562, 0.875, 0.6562, 0.875, 0.6484, 0.125, 0.9766, 0.125, 0.9844, 0.0, 0.9844, 0.0, 0.9766, 0.25, 0.9766, 0.25, 0.9844, 0.125, 0.9844, 0.125, 0.9766, 0.375, 0.9766, 0.375, 0.9844, 0.25, 0.9844, 0.25, 0.9766, 0.5, 0.9766, 0.5, 0.9844, 0.375, 0.9844, 0.375, 0.9766, 0.625, 0.9766, 0.625, 0.9844, 0.5, 0.9844, 0.5, 0.9766, 0.75, 0.9766, 0.75, 0.9844, 0.625, 0.9844, 0.625, 0.9766, 0.875, 0.9766, 0.875, 0.9844, 0.75, 0.9844, 0.75, 0.9766, 1.0, 0.9766, 1.0, 0.9844, 0.875, 0.9844, 0.875, 0.9766, 1.0, 0.9453, 1.0, 0.9531, 0.875, 0.9531, 0.875, 0.9453, 0.875, 0.9453, 0.875, 0.9531, 0.75, 0.9531, 0.75, 0.9453, 0.75, 0.9453, 0.75, 0.9531, 0.625, 0.9531, 0.625, 0.9453, 0.625, 0.9453, 0.625, 0.9531, 0.5, 0.9531, 0.5, 0.9453, 0.5, 0.9453, 0.5, 0.9531, 0.375, 0.9531, 0.375, 0.9453, 0.375, 0.9453, 0.375, 0.9531, 0.25, 0.9531, 0.25, 0.9453, 0.25, 0.9453, 0.25, 0.9531, 0.125, 0.9531, 0.125, 0.9453, 0.125, 0.9453, 0.125, 0.9531, 0.0, 0.9531, 0.0, 0.9453, 1.0, 0.9141, 1.0, 0.9219, 0.875, 0.9219, 0.875, 0.9141, 0.875, 0.9141, 0.875, 0.9219, 0.75, 0.9219, 0.75, 0.9141, 0.75, 0.9141, 0.75, 0.9219, 0.625, 0.9219, 0.625, 0.9141, 0.625, 0.9141, 0.625, 0.9219, 0.5, 0.9219, 0.5, 0.9141, 0.5, 0.9141, 0.5, 0.9219, 0.375, 0.9219, 0.375, 0.9141, 0.375, 0.9141, 0.375, 0.9219, 0.25, 0.9219, 0.25, 0.9141, 0.25, 0.9141, 0.25, 0.9219, 0.125, 0.9219, 0.125, 0.9141, 0.125, 0.9141, 0.125, 0.9219, 0.0, 0.9219, 0.0, 0.9141, 0.125, 0.8828, 0.125, 0.8906, 0.0, 0.8906, 0.0, 0.8828, 0.25, 0.8828, 0.25, 0.8906, 0.125, 0.8906, 0.125, 0.8828, 0.375, 0.8828, 0.375, 0.8906, 0.25, 0.8906, 0.25, 0.8828, 0.5, 0.8828, 0.5, 0.8906, 0.375, 0.8906, 0.375, 0.8828, 0.625, 0.8828, 0.625, 0.8906, 0.5, 0.8906, 0.5, 0.8828, 0.75, 0.8828, 0.75, 0.8906, 0.625, 0.8906, 0.625, 0.8828, 0.875, 0.8828, 0.875, 0.8906, 0.75, 0.8906, 0.75, 0.8828, 1.0, 0.8828, 1.0, 0.8906, 0.875, 0.8906, 0.875, 0.8828, 1.0, 0.8516, 1.0, 0.8594, 0.875, 0.8594, 0.875, 0.8516, 0.875, 0.8516, 0.875, 0.8594, 0.75, 0.8594, 0.75, 0.8516, 0.75, 0.8516, 0.75, 0.8594, 0.625, 0.8594, 0.625, 0.8516, 0.625, 0.8516, 0.625, 0.8594, 0.5, 0.8594, 0.5, 0.8516, 0.5, 0.8516, 0.5, 0.8594, 0.375, 0.8594, 0.375, 0.8516, 0.375, 0.8516, 0.375, 0.8594, 0.25, 0.8594, 0.25, 0.8516, 0.25, 0.8516, 0.25, 0.8594, 0.125, 0.8594, 0.125, 0.8516, 0.125, 0.8516, 0.125, 0.8594, 0.0, 0.8594, 0.0, 0.8516, 0.125, 0.8203, 0.125, 0.8281, 0.0, 0.8281, 0.0, 0.8203, 0.25, 0.8203, 0.25, 0.8281, 0.125, 0.8281, 0.125, 0.8203, 0.375, 0.8203, 0.375, 0.8281, 0.25, 0.8281, 0.25, 0.8203, 0.5, 0.8203, 0.5, 0.8281, 0.375, 0.8281, 0.375, 0.8203, 0.625, 0.8203, 0.625, 0.8281, 0.5, 0.8281, 0.5, 0.8203, 0.75, 0.8203, 0.75, 0.8281, 0.625, 0.8281, 0.625, 0.8203, 0.875, 0.8203, 0.875, 0.8281, 0.75, 0.8281, 0.75, 0.8203, 1.0, 0.8203, 1.0, 0.8281, 0.875, 0.8281, 0.875, 0.8203, 0.125, 0.7891, 0.125, 0.7969, 0.0, 0.7969, 0.0, 0.7891, 0.25, 0.7891, 0.25, 0.7969, 0.125, 0.7969, 0.125, 0.7891, 0.375, 0.7891, 0.375, 0.7969, 0.25, 0.7969, 0.25, 0.7891, 0.5, 0.7891, 0.5, 0.7969, 0.375, 0.7969, 0.375, 0.7891, 0.625, 0.7891, 0.625, 0.7969, 0.5, 0.7969, 0.5, 0.7891, 0.75, 0.7891, 0.75, 0.7969, 0.625, 0.7969, 0.625, 0.7891, 0.875, 0.7891, 0.875, 0.7969, 0.75, 0.7969, 0.75, 0.7891, 1.0, 0.7891, 1.0, 0.7969, 0.875, 0.7969, 0.875, 0.7891, 1.0, 0.7578, 1.0, 0.7656, 0.875, 0.7656, 0.875, 0.7578, 0.875, 0.7578, 0.875, 0.7656, 0.75, 0.7656, 0.75, 0.7578, 0.75, 0.7578, 0.75, 0.7656, 0.625, 0.7656, 0.625, 0.7578, 0.625, 0.7578, 0.625, 0.7656, 0.5, 0.7656, 0.5, 0.7578, 0.5, 0.7578, 0.5, 0.7656, 0.375, 0.7656, 0.375, 0.7578, 0.375, 0.7578, 0.375, 0.7656, 0.25, 0.7656, 0.25, 0.7578, 0.25, 0.7578, 0.25, 0.7656, 0.125, 0.7656, 0.125, 0.7578, 0.125, 0.7578, 0.125, 0.7656, 0.0, 0.7656, 0.0, 0.7578, 1.0, 0.7266, 1.0, 0.7344, 0.875, 0.7344, 0.875, 0.7266, 0.875, 0.7266, 0.875, 0.7344, 0.75, 0.7344, 0.75, 0.7266, 0.75, 0.7266, 0.75, 0.7344, 0.625, 0.7344, 0.625, 0.7266, 0.625, 0.7266, 0.625, 0.7344, 0.5, 0.7344, 0.5, 0.7266, 0.5, 0.7266, 0.5, 0.7344, 0.375, 0.7344, 0.375, 0.7266, 0.375, 0.7266, 0.375, 0.7344, 0.25, 0.7344, 0.25, 0.7266, 0.25, 0.7266, 0.25, 0.7344, 0.125, 0.7344, 0.125, 0.7266, 0.125, 0.7266, 0.125, 0.7344, 0.0, 0.7344, 0.0, 0.7266, 0.125, 0.6953, 0.125, 0.7031, 0.0, 0.7031, 0.0, 0.6953, 0.25, 0.6953, 0.25, 0.7031, 0.125, 0.7031, 0.125, 0.6953, 0.375, 0.6953, 0.375, 0.7031, 0.25, 0.7031, 0.25, 0.6953, 0.5, 0.6953, 0.5, 0.7031, 0.375, 0.7031, 0.375, 0.6953, 0.625, 0.6953, 0.625, 0.7031, 0.5, 0.7031, 0.5, 0.6953, 0.75, 0.6953, 0.75, 0.7031, 0.625, 0.7031, 0.625, 0.6953, 0.875, 0.6953, 0.875, 0.7031, 0.75, 0.7031, 0.75, 0.6953, 1.0, 0.6953, 1.0, 0.7031, 0.875, 0.7031, 0.875, 0.6953, 0.125, 0.6641, 0.125, 0.6719, 0.0, 0.6719, 0.0, 0.6641, 0.25, 0.6641, 0.25, 0.6719, 0.125, 0.6719, 0.125, 0.6641, 0.375, 0.6641, 0.375, 0.6719, 0.25, 0.6719, 0.25, 0.6641, 0.5, 0.6641, 0.5, 0.6719, 0.375, 0.6719, 0.375, 0.6641, 0.625, 0.6641, 0.625, 0.6719, 0.5, 0.6719, 0.5, 0.6641, 0.75, 0.6641, 0.75, 0.6719, 0.625, 0.6719, 0.625, 0.6641, 0.875, 0.6641, 0.875, 0.6719, 0.75, 0.6719, 0.75, 0.6641, 1.0, 0.6641, 1.0, 0.6719, 0.875, 0.6719, 0.875, 0.6641, 1.0, 0.6328, 1.0, 0.6406, 0.875, 0.6406, 0.875, 0.6328, 0.875, 0.6328, 0.875, 0.6406, 0.75, 0.6406, 0.75, 0.6328, 0.75, 0.6328, 0.75, 0.6406, 0.625, 0.6406, 0.625, 0.6328, 0.625, 0.6328, 0.625, 0.6406, 0.5, 0.6406, 0.5, 0.6328, 0.5, 0.6328, 0.5, 0.6406, 0.375, 0.6406, 0.375, 0.6328, 0.375, 0.6328, 0.375, 0.6406, 0.25, 0.6406, 0.25, 0.6328, 0.25, 0.6328, 0.25, 0.6406, 0.125, 0.6406, 0.125, 0.6328, 0.125, 0.6328, 0.125, 0.6406, 0.0, 0.6406, 0.0, 0.6328, 0.125, 0.6016, 0.125, 0.6094, 0.0, 0.6094, 0.0, 0.6016, 0.25, 0.6016, 0.25, 0.6094, 0.125, 0.6094, 0.125, 0.6016, 0.375, 0.6016, 0.375, 0.6094, 0.25, 0.6094, 0.25, 0.6016, 0.5, 0.6016, 0.5, 0.6094, 0.375, 0.6094, 0.375, 0.6016, 0.625, 0.6016, 0.625, 0.6094, 0.5, 0.6094, 0.5, 0.6016, 0.75, 0.6016, 0.75, 0.6094, 0.625, 0.6094, 0.625, 0.6016, 0.875, 0.6016, 0.875, 0.6094, 0.75, 0.6094, 0.75, 0.6016, 1.0, 0.6016, 1.0, 0.6094, 0.875, 0.6094, 0.875, 0.6016, 1.0, 0.5703, 1.0, 0.5781, 0.875, 0.5781, 0.875, 0.5703, 0.875, 0.5703, 0.875, 0.5781, 0.75, 0.5781, 0.75, 0.5703, 0.75, 0.5703, 0.75, 0.5781, 0.625, 0.5781, 0.625, 0.5703, 0.625, 0.5703, 0.625, 0.5781, 0.5, 0.5781, 0.5, 0.5703, 0.5, 0.5703, 0.5, 0.5781, 0.375, 0.5781, 0.375, 0.5703, 0.375, 0.5703, 0.375, 0.5781, 0.25, 0.5781, 0.25, 0.5703, 0.25, 0.5703, 0.25, 0.5781, 0.125, 0.5781, 0.125, 0.5703, 0.125, 0.5703, 0.125, 0.5781, 0.0, 0.5781, 0.0, 0.5703, 1.0, 0.5391, 1.0, 0.5469, 0.875, 0.5469, 0.875, 0.5391, 0.875, 0.5391, 0.875, 0.5469, 0.75, 0.5469, 0.75, 0.5391, 0.75, 0.5391, 0.75, 0.5469, 0.625, 0.5469, 0.625, 0.5391, 0.625, 0.5391, 0.625, 0.5469, 0.5, 0.5469, 0.5, 0.5391, 0.5, 0.5391, 0.5, 0.5469, 0.375, 0.5469, 0.375, 0.5391, 0.375, 0.5391, 0.375, 0.5469, 0.25, 0.5469, 0.25, 0.5391, 0.25, 0.5391, 0.25, 0.5469, 0.125, 0.5469, 0.125, 0.5391, 0.125, 0.5391, 0.125, 0.5469, 0.0, 0.5469, 0.0, 0.5391, 0.125, 0.5078, 0.125, 0.5156, 0.0, 0.5156, 0.0, 0.5078, 0.25, 0.5078, 0.25, 0.5156, 0.125, 0.5156, 0.125, 0.5078, 0.375, 0.5078, 0.375, 0.5156, 0.25, 0.5156, 0.25, 0.5078, 0.5, 0.5078, 0.5, 0.5156, 0.375, 0.5156, 0.375, 0.5078, 0.625, 0.5078, 0.625, 0.5156, 0.5, 0.5156, 0.5, 0.5078, 0.75, 0.5078, 0.75, 0.5156, 0.625, 0.5156, 0.625, 0.5078, 0.875, 0.5078, 0.875, 0.5156, 0.75, 0.5156, 0.75, 0.5078, 1.0, 0.5078, 1.0, 0.5156, 0.875, 0.5156, 0.875, 0.5078, 0.125, 0.9844, 0.125, 0.9922, 0.0, 0.9922, 0.0, 0.9844, 0.25, 0.9844, 0.25, 0.9922, 0.125, 0.9922, 0.125, 0.9844, 0.375, 0.9844, 0.375, 0.9922, 0.25, 0.9922, 0.25, 0.9844, 0.5, 0.9844, 0.5, 0.9922, 0.375, 0.9922, 0.375, 0.9844, 0.625, 0.9844, 0.625, 0.9922, 0.5, 0.9922, 0.5, 0.9844, 0.75, 0.9844, 0.75, 0.9922, 0.625, 0.9922, 0.625, 0.9844, 0.875, 0.9844, 0.875, 0.9922, 0.75, 0.9922, 0.75, 0.9844, 1.0, 0.9844, 1.0, 0.9922, 0.875, 0.9922, 0.875, 0.9844, 1.0, 0.9688, 1.0, 0.9766, 0.875, 0.9766, 0.875, 0.9688, 0.875, 0.9688, 0.875, 0.9766, 0.75, 0.9766, 0.75, 0.9688, 0.75, 0.9688, 0.75, 0.9766, 0.625, 0.9766, 0.625, 0.9688, 0.625, 0.9688, 0.625, 0.9766, 0.5, 0.9766, 0.5, 0.9688, 0.5, 0.9688, 0.5, 0.9766, 0.375, 0.9766, 0.375, 0.9688, 0.375, 0.9688, 0.375, 0.9766, 0.25, 0.9766, 0.25, 0.9688, 0.25, 0.9688, 0.25, 0.9766, 0.125, 0.9766, 0.125, 0.9688, 0.125, 0.9688, 0.125, 0.9766, 0.0, 0.9766, 0.0, 0.9688, 1.0, 0.9531, 1.0, 0.9609, 0.875, 0.9609, 0.875, 0.9531, 0.875, 0.9531, 0.875, 0.9609, 0.75, 0.9609, 0.75, 0.9531, 0.75, 0.9531, 0.75, 0.9609, 0.625, 0.9609, 0.625, 0.9531, 0.625, 0.9531, 0.625, 0.9609, 0.5, 0.9609, 0.5, 0.9531, 0.5, 0.9531, 0.5, 0.9609, 0.375, 0.9609, 0.375, 0.9531, 0.375, 0.9531, 0.375, 0.9609, 0.25, 0.9609, 0.25, 0.9531, 0.25, 0.9531, 0.25, 0.9609, 0.125, 0.9609, 0.125, 0.9531, 0.125, 0.9531, 0.125, 0.9609, 0.0, 0.9609, 0.0, 0.9531, 0.125, 0.9375, 0.125, 0.9453, 0.0, 0.9453, 0.0, 0.9375, 0.25, 0.9375, 0.25, 0.9453, 0.125, 0.9453, 0.125, 0.9375, 0.375, 0.9375, 0.375, 0.9453, 0.25, 0.9453, 0.25, 0.9375, 0.5, 0.9375, 0.5, 0.9453, 0.375, 0.9453, 0.375, 0.9375, 0.625, 0.9375, 0.625, 0.9453, 0.5, 0.9453, 0.5, 0.9375, 0.75, 0.9375, 0.75, 0.9453, 0.625, 0.9453, 0.625, 0.9375, 0.875, 0.9375, 0.875, 0.9453, 0.75, 0.9453, 0.75, 0.9375, 1.0, 0.9375, 1.0, 0.9453, 0.875, 0.9453, 0.875, 0.9375, 1.0, 0.9219, 1.0, 0.9297, 0.875, 0.9297, 0.875, 0.9219, 0.875, 0.9219, 0.875, 0.9297, 0.75, 0.9297, 0.75, 0.9219, 0.75, 0.9219, 0.75, 0.9297, 0.625, 0.9297, 0.625, 0.9219, 0.625, 0.9219, 0.625, 0.9297, 0.5, 0.9297, 0.5, 0.9219, 0.5, 0.9219, 0.5, 0.9297, 0.375, 0.9297, 0.375, 0.9219, 0.375, 0.9219, 0.375, 0.9297, 0.25, 0.9297, 0.25, 0.9219, 0.25, 0.9219, 0.25, 0.9297, 0.125, 0.9297, 0.125, 0.9219, 0.125, 0.9219, 0.125, 0.9297, 0.0, 0.9297, 0.0, 0.9219, 0.125, 0.9062, 0.125, 0.9141, 0.0, 0.9141, 0.0, 0.9062, 0.25, 0.9062, 0.25, 0.9141, 0.125, 0.9141, 0.125, 0.9062, 0.375, 0.9062, 0.375, 0.9141, 0.25, 0.9141, 0.25, 0.9062, 0.5, 0.9062, 0.5, 0.9141, 0.375, 0.9141, 0.375, 0.9062, 0.625, 0.9062, 0.625, 0.9141, 0.5, 0.9141, 0.5, 0.9062, 0.75, 0.9062, 0.75, 0.9141, 0.625, 0.9141, 0.625, 0.9062, 0.875, 0.9062, 0.875, 0.9141, 0.75, 0.9141, 0.75, 0.9062, 1.0, 0.9062, 1.0, 0.9141, 0.875, 0.9141, 0.875, 0.9062, 0.125, 0.8906, 0.125, 0.8984, 0.0, 0.8984, 0.0, 0.8906, 0.25, 0.8906, 0.25, 0.8984, 0.125, 0.8984, 0.125, 0.8906, 0.375, 0.8906, 0.375, 0.8984, 0.25, 0.8984, 0.25, 0.8906, 0.5, 0.8906, 0.5, 0.8984, 0.375, 0.8984, 0.375, 0.8906, 0.625, 0.8906, 0.625, 0.8984, 0.5, 0.8984, 0.5, 0.8906, 0.75, 0.8906, 0.75, 0.8984, 0.625, 0.8984, 0.625, 0.8906, 0.875, 0.8906, 0.875, 0.8984, 0.75, 0.8984, 0.75, 0.8906, 1.0, 0.8906, 1.0, 0.8984, 0.875, 0.8984, 0.875, 0.8906, 1.0, 0.875, 1.0, 0.8828, 0.875, 0.8828, 0.875, 0.875, 0.875, 0.875, 0.875, 0.8828, 0.75, 0.8828, 0.75, 0.875, 0.75, 0.875, 0.75, 0.8828, 0.625, 0.8828, 0.625, 0.875, 0.625, 0.875, 0.625, 0.8828, 0.5, 0.8828, 0.5, 0.875, 0.5, 0.875, 0.5, 0.8828, 0.375, 0.8828, 0.375, 0.875, 0.375, 0.875, 0.375, 0.8828, 0.25, 0.8828, 0.25, 0.875, 0.25, 0.875, 0.25, 0.8828, 0.125, 0.8828, 0.125, 0.875, 0.125, 0.875, 0.125, 0.8828, 0.0, 0.8828, 0.0, 0.875, 1.0, 0.8594, 1.0, 0.8672, 0.875, 0.8672, 0.875, 0.8594, 0.875, 0.8594, 0.875, 0.8672, 0.75, 0.8672, 0.75, 0.8594, 0.75, 0.8594, 0.75, 0.8672, 0.625, 0.8672, 0.625, 0.8594, 0.625, 0.8594, 0.625, 0.8672, 0.5, 0.8672, 0.5, 0.8594, 0.5, 0.8594, 0.5, 0.8672, 0.375, 0.8672, 0.375, 0.8594, 0.375, 0.8594, 0.375, 0.8672, 0.25, 0.8672, 0.25, 0.8594, 0.25, 0.8594, 0.25, 0.8672, 0.125, 0.8672, 0.125, 0.8594, 0.125, 0.8594, 0.125, 0.8672, 0.0, 0.8672, 0.0, 0.8594, 0.125, 0.8438, 0.125, 0.8516, 0.0, 0.8516, 0.0, 0.8438, 0.25, 0.8438, 0.25, 0.8516, 0.125, 0.8516, 0.125, 0.8438, 0.375, 0.8438, 0.375, 0.8516, 0.25, 0.8516, 0.25, 0.8438, 0.5, 0.8438, 0.5, 0.8516, 0.375, 0.8516, 0.375, 0.8438, 0.625, 0.8438, 0.625, 0.8516, 0.5, 0.8516, 0.5, 0.8438, 0.75, 0.8438, 0.75, 0.8516, 0.625, 0.8516, 0.625, 0.8438, 0.875, 0.8438, 0.875, 0.8516, 0.75, 0.8516, 0.75, 0.8438, 1.0, 0.8438, 1.0, 0.8516, 0.875, 0.8516, 0.875, 0.8438, 0.125, 0.8281, 0.125, 0.8359, 0.0, 0.8359, 0.0, 0.8281, 0.25, 0.8281, 0.25, 0.8359, 0.125, 0.8359, 0.125, 0.8281, 0.375, 0.8281, 0.375, 0.8359, 0.25, 0.8359, 0.25, 0.8281, 0.5, 0.8281, 0.5, 0.8359, 0.375, 0.8359, 0.375, 0.8281, 0.625, 0.8281, 0.625, 0.8359, 0.5, 0.8359, 0.5, 0.8281, 0.75, 0.8281, 0.75, 0.8359, 0.625, 0.8359, 0.625, 0.8281, 0.875, 0.8281, 0.875, 0.8359, 0.75, 0.8359, 0.75, 0.8281, 1.0, 0.8281, 1.0, 0.8359, 0.875, 0.8359, 0.875, 0.8281, 1.0, 0.8125, 1.0, 0.8203, 0.875, 0.8203, 0.875, 0.8125, 0.875, 0.8125, 0.875, 0.8203, 0.75, 0.8203, 0.75, 0.8125, 0.75, 0.8125, 0.75, 0.8203, 0.625, 0.8203, 0.625, 0.8125, 0.625, 0.8125, 0.625, 0.8203, 0.5, 0.8203, 0.5, 0.8125, 0.5, 0.8125, 0.5, 0.8203, 0.375, 0.8203, 0.375, 0.8125, 0.375, 0.8125, 0.375, 0.8203, 0.25, 0.8203, 0.25, 0.8125, 0.25, 0.8125, 0.25, 0.8203, 0.125, 0.8203, 0.125, 0.8125, 0.125, 0.8125, 0.125, 0.8203, 0.0, 0.8203, 0.0, 0.8125, 0.125, 0.7969, 0.125, 0.8047, 0.0, 0.8047, 0.0, 0.7969, 0.25, 0.7969, 0.25, 0.8047, 0.125, 0.8047, 0.125, 0.7969, 0.375, 0.7969, 0.375, 0.8047, 0.25, 0.8047, 0.25, 0.7969, 0.5, 0.7969, 0.5, 0.8047, 0.375, 0.8047, 0.375, 0.7969, 0.625, 0.7969, 0.625, 0.8047, 0.5, 0.8047, 0.5, 0.7969, 0.75, 0.7969, 0.75, 0.8047, 0.625, 0.8047, 0.625, 0.7969, 0.875, 0.7969, 0.875, 0.8047, 0.75, 0.8047, 0.75, 0.7969, 1.0, 0.7969, 1.0, 0.8047, 0.875, 0.8047, 0.875, 0.7969, 1.0, 0.7812, 1.0, 0.7891, 0.875, 0.7891, 0.875, 0.7812, 0.875, 0.7812, 0.875, 0.7891, 0.75, 0.7891, 0.75, 0.7812, 0.75, 0.7812, 0.75, 0.7891, 0.625, 0.7891, 0.625, 0.7812, 0.625, 0.7812, 0.625, 0.7891, 0.5, 0.7891, 0.5, 0.7812, 0.5, 0.7812, 0.5, 0.7891, 0.375, 0.7891, 0.375, 0.7812, 0.375, 0.7812, 0.375, 0.7891, 0.25, 0.7891, 0.25, 0.7812, 0.25, 0.7812, 0.25, 0.7891, 0.125, 0.7891, 0.125, 0.7812, 0.125, 0.7812, 0.125, 0.7891, 0.0, 0.7891, 0.0, 0.7812, 1.0, 0.7656, 1.0, 0.7734, 0.875, 0.7734, 0.875, 0.7656, 0.875, 0.7656, 0.875, 0.7734, 0.75, 0.7734, 0.75, 0.7656, 0.75, 0.7656, 0.75, 0.7734, 0.625, 0.7734, 0.625, 0.7656, 0.625, 0.7656, 0.625, 0.7734, 0.5, 0.7734, 0.5, 0.7656, 0.5, 0.7656, 0.5, 0.7734, 0.375, 0.7734, 0.375, 0.7656, 0.375, 0.7656, 0.375, 0.7734, 0.25, 0.7734, 0.25, 0.7656, 0.25, 0.7656, 0.25, 0.7734, 0.125, 0.7734, 0.125, 0.7656, 0.125, 0.7656, 0.125, 0.7734, 0.0, 0.7734, 0.0, 0.7656, 0.125, 0.75, 0.125, 0.7578, 0.0, 0.7578, 0.0, 0.75, 0.25, 0.75, 0.25, 0.7578, 0.125, 0.7578, 0.125, 0.75, 0.375, 0.75, 0.375, 0.7578, 0.25, 0.7578, 0.25, 0.75, 0.5, 0.75, 0.5, 0.7578, 0.375, 0.7578, 0.375, 0.75, 0.625, 0.75, 0.625, 0.7578, 0.5, 0.7578, 0.5, 0.75, 0.75, 0.75, 0.75, 0.7578, 0.625, 0.7578, 0.625, 0.75, 0.875, 0.75, 0.875, 0.7578, 0.75, 0.7578, 0.75, 0.75, 1.0, 0.75, 1.0, 0.7578, 0.875, 0.7578, 0.875, 0.75, 1.0, 0.7344, 1.0, 0.7422, 0.875, 0.7422, 0.875, 0.7344, 0.875, 0.7344, 0.875, 0.7422, 0.75, 0.7422, 0.75, 0.7344, 0.75, 0.7344, 0.75, 0.7422, 0.625, 0.7422, 0.625, 0.7344, 0.625, 0.7344, 0.625, 0.7422, 0.5, 0.7422, 0.5, 0.7344, 0.5, 0.7344, 0.5, 0.7422, 0.375, 0.7422, 0.375, 0.7344, 0.375, 0.7344, 0.375, 0.7422, 0.25, 0.7422, 0.25, 0.7344, 0.25, 0.7344, 0.25, 0.7422, 0.125, 0.7422, 0.125, 0.7344, 0.125, 0.7344, 0.125, 0.7422, 0.0, 0.7422, 0.0, 0.7344, 0.125, 0.7188, 0.125, 0.7266, 0.0, 0.7266, 0.0, 0.7188, 0.25, 0.7188, 0.25, 0.7266, 0.125, 0.7266, 0.125, 0.7188, 0.375, 0.7188, 0.375, 0.7266, 0.25, 0.7266, 0.25, 0.7188, 0.5, 0.7188, 0.5, 0.7266, 0.375, 0.7266, 0.375, 0.7188, 0.625, 0.7188, 0.625, 0.7266, 0.5, 0.7266, 0.5, 0.7188, 0.75, 0.7188, 0.75, 0.7266, 0.625, 0.7266, 0.625, 0.7188, 0.875, 0.7188, 0.875, 0.7266, 0.75, 0.7266, 0.75, 0.7188, 1.0, 0.7188, 1.0, 0.7266, 0.875, 0.7266, 0.875, 0.7188, 0.125, 0.7031, 0.125, 0.7109, 0.0, 0.7109, 0.0, 0.7031, 0.25, 0.7031, 0.25, 0.7109, 0.125, 0.7109, 0.125, 0.7031, 0.375, 0.7031, 0.375, 0.7109, 0.25, 0.7109, 0.25, 0.7031, 0.5, 0.7031, 0.5, 0.7109, 0.375, 0.7109, 0.375, 0.7031, 0.625, 0.7031, 0.625, 0.7109, 0.5, 0.7109, 0.5, 0.7031, 0.75, 0.7031, 0.75, 0.7109, 0.625, 0.7109, 0.625, 0.7031, 0.875, 0.7031, 0.875, 0.7109, 0.75, 0.7109, 0.75, 0.7031, 1.0, 0.7031, 1.0, 0.7109, 0.875, 0.7109, 0.875, 0.7031, 1.0, 0.6875, 1.0, 0.6953, 0.875, 0.6953, 0.875, 0.6875, 0.875, 0.6875, 0.875, 0.6953, 0.75, 0.6953, 0.75, 0.6875, 0.75, 0.6875, 0.75, 0.6953, 0.625, 0.6953, 0.625, 0.6875, 0.625, 0.6875, 0.625, 0.6953, 0.5, 0.6953, 0.5, 0.6875, 0.5, 0.6875, 0.5, 0.6953, 0.375, 0.6953, 0.375, 0.6875, 0.375, 0.6875, 0.375, 0.6953, 0.25, 0.6953, 0.25, 0.6875, 0.25, 0.6875, 0.25, 0.6953, 0.125, 0.6953, 0.125, 0.6875, 0.125, 0.6875, 0.125, 0.6953, 0.0, 0.6953, 0.0, 0.6875, 0.125, 0.6719, 0.125, 0.6797, 0.0, 0.6797, 0.0, 0.6719, 0.25, 0.6719, 0.25, 0.6797, 0.125, 0.6797, 0.125, 0.6719, 0.375, 0.6719, 0.375, 0.6797, 0.25, 0.6797, 0.25, 0.6719, 0.5, 0.6719, 0.5, 0.6797, 0.375, 0.6797, 0.375, 0.6719, 0.625, 0.6719, 0.625, 0.6797, 0.5, 0.6797, 0.5, 0.6719, 0.75, 0.6719, 0.75, 0.6797, 0.625, 0.6797, 0.625, 0.6719, 0.875, 0.6719, 0.875, 0.6797, 0.75, 0.6797, 0.75, 0.6719, 1.0, 0.6719, 1.0, 0.6797, 0.875, 0.6797, 0.875, 0.6719, 1.0, 0.6562, 1.0, 0.6641, 0.875, 0.6641, 0.875, 0.6562, 0.875, 0.6562, 0.875, 0.6641, 0.75, 0.6641, 0.75, 0.6562, 0.75, 0.6562, 0.75, 0.6641, 0.625, 0.6641, 0.625, 0.6562, 0.625, 0.6562, 0.625, 0.6641, 0.5, 0.6641, 0.5, 0.6562, 0.5, 0.6562, 0.5, 0.6641, 0.375, 0.6641, 0.375, 0.6562, 0.375, 0.6562, 0.375, 0.6641, 0.25, 0.6641, 0.25, 0.6562, 0.25, 0.6562, 0.25, 0.6641, 0.125, 0.6641, 0.125, 0.6562, 0.125, 0.6562, 0.125, 0.6641, 0.0, 0.6641, 0.0, 0.6562, 0.125, 0.625, 0.125, 0.6328, 0.0, 0.6328, 0.0, 0.625, 0.25, 0.625, 0.25, 0.6328, 0.125, 0.6328, 0.125, 0.625, 0.375, 0.625, 0.375, 0.6328, 0.25, 0.6328, 0.25, 0.625, 0.5, 0.625, 0.5, 0.6328, 0.375, 0.6328, 0.375, 0.625, 0.625, 0.625, 0.625, 0.6328, 0.5, 0.6328, 0.5, 0.625, 0.75, 0.625, 0.75, 0.6328, 0.625, 0.6328, 0.625, 0.625, 0.875, 0.625, 0.875, 0.6328, 0.75, 0.6328, 0.75, 0.625, 1.0, 0.625, 1.0, 0.6328, 0.875, 0.6328, 0.875, 0.625, 1.0, 0.6406, 1.0, 0.6484, 0.875, 0.6484, 0.875, 0.6406, 0.875, 0.6406, 0.875, 0.6484, 0.75, 0.6484, 0.75, 0.6406, 0.75, 0.6406, 0.75, 0.6484, 0.625, 0.6484, 0.625, 0.6406, 0.625, 0.6406, 0.625, 0.6484, 0.5, 0.6484, 0.5, 0.6406, 0.5, 0.6406, 0.5, 0.6484, 0.375, 0.6484, 0.375, 0.6406, 0.375, 0.6406, 0.375, 0.6484, 0.25, 0.6484, 0.25, 0.6406, 0.25, 0.6406, 0.25, 0.6484, 0.125, 0.6484, 0.125, 0.6406, 0.125, 0.6406, 0.125, 0.6484, 0.0, 0.6484, 0.0, 0.6406, 0.125, 0.6094, 0.125, 0.6172, 0.0, 0.6172, 0.0, 0.6094, 0.25, 0.6094, 0.25, 0.6172, 0.125, 0.6172, 0.125, 0.6094, 0.375, 0.6094, 0.375, 0.6172, 0.25, 0.6172, 0.25, 0.6094, 0.5, 0.6094, 0.5, 0.6172, 0.375, 0.6172, 0.375, 0.6094, 0.625, 0.6094, 0.625, 0.6172, 0.5, 0.6172, 0.5, 0.6094, 0.75, 0.6094, 0.75, 0.6172, 0.625, 0.6172, 0.625, 0.6094, 0.875, 0.6094, 0.875, 0.6172, 0.75, 0.6172, 0.75, 0.6094, 1.0, 0.6094, 1.0, 0.6172, 0.875, 0.6172, 0.875, 0.6094, 1.0, 0.5938, 1.0, 0.6016, 0.875, 0.6016, 0.875, 0.5938, 0.875, 0.5938, 0.875, 0.6016, 0.75, 0.6016, 0.75, 0.5938, 0.75, 0.5938, 0.75, 0.6016, 0.625, 0.6016, 0.625, 0.5938, 0.625, 0.5938, 0.625, 0.6016, 0.5, 0.6016, 0.5, 0.5938, 0.5, 0.5938, 0.5, 0.6016, 0.375, 0.6016, 0.375, 0.5938, 0.375, 0.5938, 0.375, 0.6016, 0.25, 0.6016, 0.25, 0.5938, 0.25, 0.5938, 0.25, 0.6016, 0.125, 0.6016, 0.125, 0.5938, 0.125, 0.5938, 0.125, 0.6016, 0.0, 0.6016, 0.0, 0.5938, 1.0, 0.5781, 1.0, 0.5859, 0.875, 0.5859, 0.875, 0.5781, 0.875, 0.5781, 0.875, 0.5859, 0.75, 0.5859, 0.75, 0.5781, 0.75, 0.5781, 0.75, 0.5859, 0.625, 0.5859, 0.625, 0.5781, 0.625, 0.5781, 0.625, 0.5859, 0.5, 0.5859, 0.5, 0.5781, 0.5, 0.5781, 0.5, 0.5859, 0.375, 0.5859, 0.375, 0.5781, 0.375, 0.5781, 0.375, 0.5859, 0.25, 0.5859, 0.25, 0.5781, 0.25, 0.5781, 0.25, 0.5859, 0.125, 0.5859, 0.125, 0.5781, 0.125, 0.5781, 0.125, 0.5859, 0.0, 0.5859, 0.0, 0.5781, 0.125, 0.5625, 0.125, 0.5703, 0.0, 0.5703, 0.0, 0.5625, 0.25, 0.5625, 0.25, 0.5703, 0.125, 0.5703, 0.125, 0.5625, 0.375, 0.5625, 0.375, 0.5703, 0.25, 0.5703, 0.25, 0.5625, 0.5, 0.5625, 0.5, 0.5703, 0.375, 0.5703, 0.375, 0.5625, 0.625, 0.5625, 0.625, 0.5703, 0.5, 0.5703, 0.5, 0.5625, 0.75, 0.5625, 0.75, 0.5703, 0.625, 0.5703, 0.625, 0.5625, 0.875, 0.5625, 0.875, 0.5703, 0.75, 0.5703, 0.75, 0.5625, 1.0, 0.5625, 1.0, 0.5703, 0.875, 0.5703, 0.875, 0.5625, 1.0, 0.5469, 1.0, 0.5547, 0.875, 0.5547, 0.875, 0.5469, 0.875, 0.5469, 0.875, 0.5547, 0.75, 0.5547, 0.75, 0.5469, 0.75, 0.5469, 0.75, 0.5547, 0.625, 0.5547, 0.625, 0.5469, 0.625, 0.5469, 0.625, 0.5547, 0.5, 0.5547, 0.5, 0.5469, 0.5, 0.5469, 0.5, 0.5547, 0.375, 0.5547, 0.375, 0.5469, 0.375, 0.5469, 0.375, 0.5547, 0.25, 0.5547, 0.25, 0.5469, 0.25, 0.5469, 0.25, 0.5547, 0.125, 0.5547, 0.125, 0.5469, 0.125, 0.5469, 0.125, 0.5547, 0.0, 0.5547, 0.0, 0.5469, 0.125, 0.5312, 0.125, 0.5391, 0.0, 0.5391, 0.0, 0.5312, 0.25, 0.5312, 0.25, 0.5391, 0.125, 0.5391, 0.125, 0.5312, 0.375, 0.5312, 0.375, 0.5391, 0.25, 0.5391, 0.25, 0.5312, 0.5, 0.5312, 0.5, 0.5391, 0.375, 0.5391, 0.375, 0.5312, 0.625, 0.5312, 0.625, 0.5391, 0.5, 0.5391, 0.5, 0.5312, 0.75, 0.5312, 0.75, 0.5391, 0.625, 0.5391, 0.625, 0.5312, 0.875, 0.5312, 0.875, 0.5391, 0.75, 0.5391, 0.75, 0.5312, 1.0, 0.5312, 1.0, 0.5391, 0.875, 0.5391, 0.875, 0.5312, 0.125, 0.5156, 0.125, 0.5234, 0.0, 0.5234, 0.0, 0.5156, 0.25, 0.5156, 0.25, 0.5234, 0.125, 0.5234, 0.125, 0.5156, 0.375, 0.5156, 0.375, 0.5234, 0.25, 0.5234, 0.25, 0.5156, 0.5, 0.5156, 0.5, 0.5234, 0.375, 0.5234, 0.375, 0.5156, 0.625, 0.5156, 0.625, 0.5234, 0.5, 0.5234, 0.5, 0.5156, 0.75, 0.5156, 0.75, 0.5234, 0.625, 0.5234, 0.625, 0.5156, 0.875, 0.5156, 0.875, 0.5234, 0.75, 0.5234, 0.75, 0.5156, 1.0, 0.5156, 1.0, 0.5234, 0.875, 0.5234, 0.875, 0.5156, 1.0, 0.5, 1.0, 0.5078, 0.875, 0.5078, 0.875, 0.5, 0.875, 0.5, 0.875, 0.5078, 0.75, 0.5078, 0.75, 0.5, 0.75, 0.5, 0.75, 0.5078, 0.625, 0.5078, 0.625, 0.5, 0.625, 0.5, 0.625, 0.5078, 0.5, 0.5078, 0.5, 0.5, 0.5, 0.5, 0.5, 0.5078, 0.375, 0.5078, 0.375, 0.5, 0.375, 0.5, 0.375, 0.5078, 0.25, 0.5078, 0.25, 0.5, 0.25, 0.5, 0.25, 0.5078, 0.125, 0.5078, 0.125, 0.5, 0.125, 0.5, 0.125, 0.5078, 0.0, 0.5078, 0.0, 0.5, 0.0, 0.0, 0.0, 0.0, 0.0, 0.0, 0.0, 0.0, 0.0, 0.0, 0.0, 0.0, 0.0, 0.0, 0.0, 0.0, 0.0, 0.0, 0.0, 0.0, 0.0, 0.0, 0.0, 0.0, 0.0, 0.0, 0.0, 0.0, 0.0, 0.0, 0.0, 0.0, 0.0, 0.0, 0.0, 0.0])
me_cylinder_001.update()

# ---- objects
ob_cylinder = bpy.data.objects.new('Cylinder', me_cylinder_001)

# ---- transforms, parenting, visibility, modifiers, constraints
ob_cylinder.location = (0.0, 0.0, 0.0)
ob_cylinder.rotation_euler = (1.571, 0.0, 0.0)
ob_cylinder.scale = (1.0, 1.0, 122.8)

# ---- collection membership
scene.collection.objects.link(ob_cylinder)

# ---- scene / render settings (as saved in the file)
scene.frame_start = 1; scene.frame_end = 250; scene.frame_set(135)
scene.render.engine = 'BLENDER_EEVEE_NEXT'
scene.cycles.sampling_pattern = 'TABULATED_SOBOL'
scene.cycles.use_light_tree = False
scene.view_settings.view_transform = 'Filmic'
bpy.context.view_layer.update()

# ---- added for rendering (the .blend has no active camera and no usable light): camera, sun
cam_auto = bpy.data.cameras.new('AutoCamera')
cam_auto.lens = 50.0
cam_auto.sensor_width = 36.0
cam_auto.clip_end = 3988.0
ob_auto_camera = bpy.data.objects.new('AutoCamera', cam_auto)
scene.collection.objects.link(ob_auto_camera)
ob_auto_camera.location = (227.238, -272.685, 181.79)
ob_auto_camera.rotation_euler = (1.09748, -7.21219e-08, 0.694738)
scene.camera = ob_auto_camera
light_auto_sun = bpy.data.lights.new('AutoSun', 'SUN')
light_auto_sun.energy = 3.0
light_auto_sun.angle = 0.0523599
ob_auto_sun = bpy.data.objects.new('AutoSun', light_auto_sun)
scene.collection.objects.link(ob_auto_sun)
ob_auto_sun.rotation_euler = (0.872665, 0.174533, 0.523599)
bpy.context.view_layer.update()
